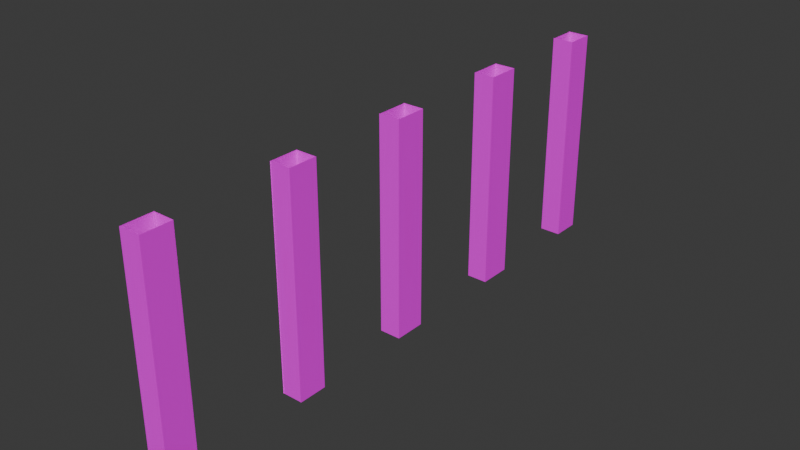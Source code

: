 # Source: wayobj202_3.blend  (saved by Blender 4.0.36; exported with 4.5.12 LTS)
import bpy
from mathutils import Matrix  # noqa: F401  (used for matrix-valued properties, if any)

bpy.ops.wm.read_factory_settings(use_empty=True)
scene = bpy.context.scene
scene.name = 'Scene'

# ---- collections
col_collection = bpy.data.collections.new('Collection'); scene.collection.children.link(col_collection)

# ---- images (referenced by path relative to the original .blend; pixels are not part of the script)
import os
ASSET_DIR = os.environ.get("B2B_ASSET_DIR", "")  # directory of the original .blend (textures are referenced by path, not embedded)
HERE = os.path.dirname(os.path.abspath(__file__))  # packed textures are extracted next to this script under _unpacked/

def load_image(name, relpath, width, height, colorspace="sRGB"):
    """Load a texture the original file referenced (path relative to the .blend, or extracted next to this script)."""
    p = next((c for c in (os.path.join(HERE, relpath), os.path.join(ASSET_DIR, relpath)) if relpath and os.path.exists(c)), "")
    if p:
        img = bpy.data.images.load(p, check_existing=True)
        img.name = name
    else:  # same state as the original file: an image datablock whose file is absent (Cycles renders it pink)
        img = bpy.data.images.new(name, width, height)
        img.source = "FILE"
        img.filepath = "//" + (relpath or name)
    img.colorspace_settings.name = colorspace
    return img
img_105_3_dds = load_image('105_3.dds', '105_3.dds', 1024, 1024, 'sRGB')
img_105_1_dds = load_image('105_1.dds', '105_1.dds', 1024, 1024, 'sRGB')

# ---- materials (node trees are filled in below, after node groups)
mat_202_3material = bpy.data.materials.new('202_3Material')
mat_202_3material.diffuse_color = (1.0, 1.0, 1.0, 1.0)
mat_202_3material.specular_color = (0.0, 0.0, 0.0)
mat_202_3material.specular_intensity = 1.0
mat_202_3material_003 = bpy.data.materials.new('202_3Material.003')
mat_202_3material_003.diffuse_color = (1.0, 1.0, 1.0, 1.0)
mat_202_3material_003.specular_color = (0.0, 0.0, 0.0)
mat_202_3material_003.specular_intensity = 1.0
mat_202_3material_002 = bpy.data.materials.new('202_3Material.002')
mat_202_3material_002.diffuse_color = (1.0, 1.0, 1.0, 1.0)
mat_202_3material_002.specular_color = (0.0, 0.0, 0.0)
mat_202_3material_002.specular_intensity = 1.0

# ---- material node trees
mat_202_3material.use_nodes = True; mat_202_3material.node_tree.nodes.clear()
_N = mat_202_3material.node_tree.nodes; _L = mat_202_3material.node_tree.links
n0 = _N.new('ShaderNodeBsdfPrincipled'); n0.name = 'プリンシプルBSDF'; n0.location = (10, 300)
n0.inputs[3].default_value = 1.45
n0.inputs[13].default_value = 5.0
n0.inputs[14].default_value = (0.0, 0.0, 0.0, 1.0)
n0.inputs[27].default_value = (0.0, 0.0, 0.0, 1.0)
n1 = _N.new('ShaderNodeOutputMaterial'); n1.name = 'マテリアル出力'; n1.location = (300, 300)
n2 = _N.new('ShaderNodeTexImage'); n2.name = '画像テクスチャ'; n2.location = (-280, 275)
n2.image = img_105_3_dds
_L.new(n0.outputs[0], n1.inputs[0])
_L.new(n2.outputs[0], n0.inputs[0])
n1.is_active_output = True
mat_202_3material_003.use_nodes = True; mat_202_3material_003.node_tree.nodes.clear()
_N = mat_202_3material_003.node_tree.nodes; _L = mat_202_3material_003.node_tree.links
n0 = _N.new('ShaderNodeBsdfPrincipled'); n0.name = 'プリンシプルBSDF'; n0.location = (10, 300)
n0.inputs[3].default_value = 1.45
n0.inputs[13].default_value = 5.0
n0.inputs[14].default_value = (0.0, 0.0, 0.0, 1.0)
n0.inputs[27].default_value = (0.0, 0.0, 0.0, 1.0)
n1 = _N.new('ShaderNodeOutputMaterial'); n1.name = 'マテリアル出力'; n1.location = (300, 300)
n2 = _N.new('ShaderNodeTexImage'); n2.name = '画像テクスチャ'; n2.location = (-280, 275)
n2.image = img_105_1_dds
_L.new(n0.outputs[0], n1.inputs[0])
_L.new(n2.outputs[0], n0.inputs[0])
n1.is_active_output = True
mat_202_3material_002.use_nodes = True; mat_202_3material_002.node_tree.nodes.clear()
_N = mat_202_3material_002.node_tree.nodes; _L = mat_202_3material_002.node_tree.links
n0 = _N.new('ShaderNodeBsdfPrincipled'); n0.name = 'プリンシプルBSDF'; n0.location = (10, 300)
n0.inputs[3].default_value = 1.45
n0.inputs[13].default_value = 5.0
n0.inputs[14].default_value = (0.0, 0.0, 0.0, 1.0)
n0.inputs[27].default_value = (0.0, 0.0, 0.0, 1.0)
n1 = _N.new('ShaderNodeOutputMaterial'); n1.name = 'マテリアル出力'; n1.location = (300, 300)
n2 = _N.new('ShaderNodeTexImage'); n2.name = '画像テクスチャ'; n2.location = (-280, 275)
n2.image = img_105_1_dds
_L.new(n0.outputs[0], n1.inputs[0])
_L.new(n2.outputs[0], n0.inputs[0])
n1.is_active_output = True

# ---- world
world_world = bpy.data.worlds.new('World'); scene.world = world_world
world_world.use_nodes = True; world_world.node_tree.nodes.clear()
_N = world_world.node_tree.nodes; _L = world_world.node_tree.links
n0 = _N.new('ShaderNodeOutputWorld'); n0.name = 'World Output'; n0.location = (300, 300)
n1 = _N.new('ShaderNodeBackground'); n1.name = 'Background'; n1.location = (10, 300)
n1.inputs[0].default_value = (0.05088, 0.05088, 0.05088, 1.0)
_L.new(n1.outputs[0], n0.inputs[0])
n0.is_active_output = True
world_world.color = (0.05088, 0.05088, 0.05088)
world_world.use_sun_shadow = False
world_world.sun_shadow_jitter_overblur = 0.0

# ---- meshes
me_mesh_005 = bpy.data.meshes.new('mesh.005')
me_mesh_005.from_pydata([(-0.1671, -7.429, 2.4), (-0.1671, -7.429, -2.4), (0.3, -7.429, -2.4), (0.3, -7.429, 2.4), (-0.1671, -6.773, 2.4), (0.3, -6.773, 2.4), (0.3, -6.773, -2.4), (-0.1671, -6.773, -2.4), (-0.177, -0.7155, 2.4), (0.3, -0.7155, 2.4), (0.3, -0.7155, -2.4), (-0.177, -0.7155, -2.4), (-0.1694, 1.571, 2.4), (-0.1694, 1.571, -2.4), (0.3, 1.571, -2.4), (0.3, 1.571, 2.4), (-0.1694, 2.3, 2.4), (0.3, 2.3, 2.4), (0.3, 2.3, -2.4), (-0.1694, 2.3, -2.4), (-0.185, 4.571, 2.4), (-0.185, 4.571, -2.4), (0.3, 4.571, -2.4), (0.3, 4.571, 2.4), (-0.185, 5.199, 2.4), (0.3, 5.199, 2.4), (0.3, 5.199, -2.4), (-0.185, 5.199, -2.4), (-0.1581, -7.429, 2.4), (-0.1581, -6.776, 2.4), (-0.1581, -6.776, -2.4), (-0.1581, -7.429, -2.4), (0.3, -7.429, -2.4), (0.3, -6.776, -2.4), (0.3, -6.776, 2.4), (0.3, -7.429, 2.4), (-0.1581, -4.288, 2.4), (-0.1581, -3.636, 2.4), (-0.1581, -3.636, -2.4), (-0.1581, -4.288, -2.4), (0.3, -4.288, -2.4), (0.3, -3.636, -2.4), (0.3, -3.636, 2.4), (0.3, -4.288, 2.4), (-0.1581, -1.429, 2.4), (-0.1581, -0.715, 2.4), (-0.1581, -0.715, -2.4), (-0.1581, -1.429, -2.4), (0.3, -1.429, -2.4), (0.3, -0.715, -2.4), (0.3, -0.715, 2.4), (0.3, -1.429, 2.4), (-0.1581, 1.571, 2.4), (-0.1581, 2.316, 2.4), (-0.1581, 2.316, -2.4), (-0.1581, 1.571, -2.4), (0.3, 1.571, -2.4), (0.3, 2.316, -2.4), (0.3, 2.316, 2.4), (0.3, 1.571, 2.4), (-0.1581, 4.571, 2.4), (-0.1581, 5.222, 2.4), (-0.1581, 5.222, -2.4), (-0.1581, 4.571, -2.4), (0.3, 4.571, -2.4), (0.3, 5.222, -2.4), (0.3, 5.222, 2.4), (0.3, 4.571, 2.4), (-0.177, -1.429, 2.4), (-0.177, -1.429, -2.4), (0.3, -1.429, -2.4), (0.3, -1.429, 2.4)], [], [(0, 1, 2, 3), (4, 5, 6, 7), (8, 9, 10, 11), (12, 13, 14, 15), (16, 17, 18, 19), (20, 21, 22, 23), (24, 25, 26, 27), (28, 29, 30, 31), (32, 33, 34, 35), (36, 37, 38, 39), (40, 41, 42, 43), (44, 45, 46, 47), (48, 49, 50, 51), (52, 53, 54, 55), (56, 57, 58, 59), (60, 61, 62, 63), (64, 65, 66, 67), (68, 69, 70, 71)])
me_mesh_005.polygons.foreach_set('material_index', [0, 0, 0, 0, 0, 0, 0, 0, 0, 0, 0, 0, 0, 0, 0, 0, 0, 1])
_uv = me_mesh_005.uv_layers.new(name='UVMap')
_uv.uv.foreach_set('vector', [0.5, 1.0, 0.5, -0.06667, 0.44, -0.06667, 0.44, 1.0, 0.5, 1.0, 0.44, 1.0, 0.44, -0.06667, 0.5, -0.06667, 0.5, 1.0, 0.44, 1.0, 0.44, -0.06667, 0.5, -0.06667, 0.5, 1.0, 0.5, -0.06667, 0.44, -0.06667, 0.44, 1.0, 0.5, 1.0, 0.44, 1.0, 0.44, -0.06667, 0.5, -0.06667, 0.5, 1.0, 0.5, -0.06667, 0.44, -0.06667, 0.44, 1.0, 0.5, 1.0, 0.44, 1.0, 0.44, -0.06667, 0.5, -0.06667, 1.0, 1.0, 0.934, 1.0, 0.934, 0.0, 1.0, 0.0, 1.0, 0.0, 0.934, 0.0, 0.934, 1.0, 1.0, 1.0, 0.802, 1.0, 0.736, 1.0, 0.736, 0.0, 0.802, 0.0, 0.802, 0.0, 0.736, 0.0, 0.736, 1.0, 0.802, 1.0, 0.604, 1.0, 0.538, 1.0, 0.538, 0.0, 0.604, 0.0, 0.604, 0.0, 0.538, 0.0, 0.538, 1.0, 0.604, 1.0, 0.4059, 1.0, 0.3399, 1.0, 0.3399, 0.0, 0.4059, 0.0, 0.4059, 0.0, 0.3399, 0.0, 0.3399, 1.0, 0.4059, 1.0, 0.2079, 1.0, 0.1419, 1.0, 0.1419, 0.0, 0.2079, 0.0, 0.2079, 0.0, 0.1419, 0.0, 0.1419, 1.0, 0.2079, 1.0, 0.5953, 1.0, 0.5953, 0.0, 0.6349, 0.0, 0.6349, 1.0])
me_mesh_005.materials.append(mat_202_3material)
me_mesh_005.materials.append(mat_202_3material_003)
me_mesh_005.update()
me_mesh_006 = bpy.data.meshes.new('mesh.006')
me_mesh_006.from_pydata([(-0.1581, -0.3489, 2.4), (-0.1581, -0.3489, -2.4), (0.3, -0.3489, -2.4), (0.3, -0.3489, 2.4), (-0.1581, 0.2798, 2.4), (0.3, 0.2798, 2.4), (0.3, 0.2798, -2.4), (-0.1581, 0.2798, -2.4)], [], [(0, 1, 2, 3), (4, 5, 6, 7)])
_uv = me_mesh_006.uv_layers.new(name='UVMap')
_uv.uv.foreach_set('vector', [0.6194, 1.0, 0.6194, 0.0, 0.659, 0.0, 0.659, 1.0, 0.6194, 1.0, 0.7668, 1.0, 0.7668, 0.0, 0.6194, 0.0])
me_mesh_006.materials.append(mat_202_3material_002)
me_mesh_006.update()

# ---- objects
ob_202_3_001 = bpy.data.objects.new('202_3.001', me_mesh_005)
ob_202_3_002 = bpy.data.objects.new('202_3.002', me_mesh_006)

# ---- transforms, parenting, visibility, modifiers, constraints
ob_202_3_001.location = (0.85, 7.429, 2.1)
ob_202_3_002.location = (0.85, 3.5, 2.1)

# ---- collection membership
scene.collection.objects.link(ob_202_3_001)
scene.collection.objects.link(ob_202_3_002)

# ---- scene / render settings (as saved in the file)
scene.frame_start = 1; scene.frame_end = 250; scene.frame_set(1)
scene.render.engine = 'BLENDER_EEVEE_NEXT'
scene.cycles.sampling_pattern = 'TABULATED_SOBOL'
bpy.context.view_layer.update()

# ---- added for rendering (the .blend has no active camera and no usable light): camera, sun
cam_auto = bpy.data.cameras.new('AutoCamera')
cam_auto.lens = 50.0
cam_auto.sensor_width = 36.0
cam_auto.clip_end = 1000.0
ob_auto_camera = bpy.data.objects.new('AutoCamera', cam_auto)
scene.collection.objects.link(ob_auto_camera)
ob_auto_camera.location = (13.4346, -8.70712, 12.1217)
ob_auto_camera.rotation_euler = (1.09748, -7.21219e-08, 0.694738)
scene.camera = ob_auto_camera
light_auto_sun = bpy.data.lights.new('AutoSun', 'SUN')
light_auto_sun.energy = 3.0
light_auto_sun.angle = 0.0523599
ob_auto_sun = bpy.data.objects.new('AutoSun', light_auto_sun)
scene.collection.objects.link(ob_auto_sun)
ob_auto_sun.rotation_euler = (0.872665, 0.174533, 0.523599)
bpy.context.view_layer.update()
